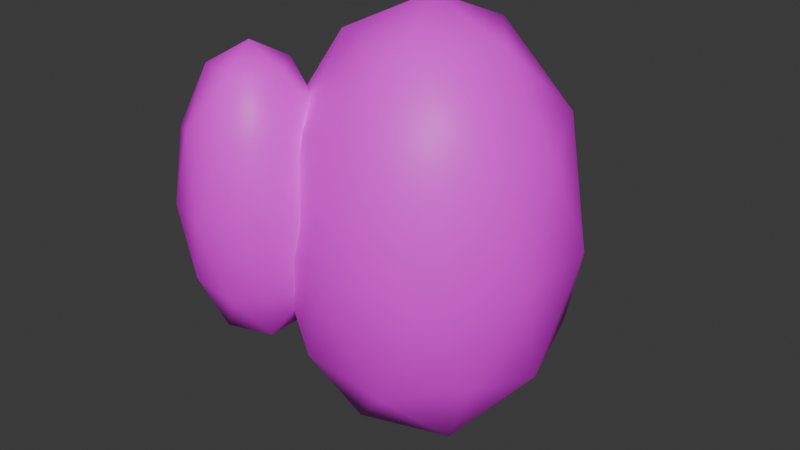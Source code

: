 # Source: Tree3.blend  (saved by Blender 4.0.36; exported with 4.5.12 LTS)
import bpy
from mathutils import Matrix  # noqa: F401  (used for matrix-valued properties, if any)

bpy.ops.wm.read_factory_settings(use_empty=True)
scene = bpy.context.scene
scene.name = 'Scene'

# ---- collections
col_collection = bpy.data.collections.new('Collection'); scene.collection.children.link(col_collection)

# ---- images (referenced by path relative to the original .blend; pixels are not part of the script)
import os
ASSET_DIR = os.environ.get("B2B_ASSET_DIR", "")  # directory of the original .blend (textures are referenced by path, not embedded)
HERE = os.path.dirname(os.path.abspath(__file__))  # packed textures are extracted next to this script under _unpacked/

def load_image(name, relpath, width, height, colorspace="sRGB"):
    """Load a texture the original file referenced (path relative to the .blend, or extracted next to this script)."""
    p = next((c for c in (os.path.join(HERE, relpath), os.path.join(ASSET_DIR, relpath)) if relpath and os.path.exists(c)), "")
    if p:
        img = bpy.data.images.load(p, check_existing=True)
        img.name = name
    else:  # same state as the original file: an image datablock whose file is absent (Cycles renders it pink)
        img = bpy.data.images.new(name, width, height)
        img.source = "FILE"
        img.filepath = "//" + (relpath or name)
    img.colorspace_settings.name = colorspace
    return img
img_colorpalette_png = load_image('ColorPalette.png', 'ColorPalette.png', 1024, 1024, 'sRGB')

# ---- materials (node trees are filled in below, after node groups)
mat_material = bpy.data.materials.new('Material')
mat_material.use_transparent_shadow = False

# ---- node groups
ng_auto_smooth = bpy.data.node_groups.new('Auto Smooth', 'GeometryNodeTree')
_s = ng_auto_smooth.interface.new_socket(name='Geometry', in_out='OUTPUT', socket_type='NodeSocketGeometry')
_s = ng_auto_smooth.interface.new_socket(name='Geometry', in_out='INPUT', socket_type='NodeSocketGeometry')
_s = ng_auto_smooth.interface.new_socket(name='Angle', in_out='INPUT', socket_type='NodeSocketFloat')
_s.subtype = 'ANGLE'
_s.min_value = 0.0
_s.max_value = 3.142
ng_auto_smooth.is_modifier = True
_N = ng_auto_smooth.nodes; _L = ng_auto_smooth.links
n0 = _N.new('NodeGroupOutput'); n0.name = 'Group Output'; n0.location = (480, -100)
n1 = _N.new('NodeGroupInput'); n1.name = 'Group Input'; n1.location = (-420, -300)
n2 = _N.new('NodeGroupInput'); n2.name = 'Group Input.001'; n2.location = (-60, -100)
n3 = _N.new('GeometryNodeSetShadeSmooth'); n3.name = 'Set Shade Smooth'; n3.location = (120, -100)
n3.domain = 'EDGE'
n4 = _N.new('GeometryNodeSetShadeSmooth'); n4.name = 'Set Shade Smooth.001'; n4.location = (300, -100)
n5 = _N.new('GeometryNodeInputMeshEdgeAngle'); n5.name = 'Edge Angle'; n5.location = (-420, -220)
n6 = _N.new('GeometryNodeInputEdgeSmooth'); n6.name = 'Is Edge Smooth'; n6.location = (-60, -160)
n7 = _N.new('GeometryNodeInputShadeSmooth'); n7.name = 'Is Face Smooth'; n7.location = (-240, -340)
n8 = _N.new('FunctionNodeBooleanMath'); n8.name = 'Boolean Math'; n8.location = (-60, -220)
n9 = _N.new('FunctionNodeCompare'); n9.name = 'Compare'; n9.location = (-240, -180)
n9.operation = 'LESS_EQUAL'
_L.new(n5.outputs[0], n9.inputs[0])
_L.new(n4.outputs[0], n0.inputs[0])
_L.new(n1.outputs[1], n9.inputs[1])
_L.new(n9.outputs[0], n8.inputs[0])
_L.new(n7.outputs[0], n8.inputs[1])
_L.new(n2.outputs[0], n3.inputs[0])
_L.new(n6.outputs[0], n3.inputs[1])
_L.new(n3.outputs[0], n4.inputs[0])
_L.new(n8.outputs[0], n3.inputs[2])
n0.is_active_output = True

# ---- material node trees
mat_material.use_nodes = True; mat_material.node_tree.nodes.clear()
_N = mat_material.node_tree.nodes; _L = mat_material.node_tree.links
n0 = _N.new('ShaderNodeBsdfPrincipled'); n0.name = 'Principled BSDF'; n0.location = (10, 300)
n0.inputs[3].default_value = 1.45
n1 = _N.new('ShaderNodeOutputMaterial'); n1.name = 'Material Output'; n1.location = (300, 300)
n2 = _N.new('ShaderNodeTexImage'); n2.name = 'Image Texture'; n2.location = (-382, 159)
n2.image = img_colorpalette_png
n2.interpolation = 'Closest'
_L.new(n0.outputs[0], n1.inputs[0])
_L.new(n2.outputs[0], n0.inputs[0])
n1.is_active_output = True

# ---- world
world_world = bpy.data.worlds.new('World'); scene.world = world_world
world_world.use_nodes = True; world_world.node_tree.nodes.clear()
_N = world_world.node_tree.nodes; _L = world_world.node_tree.links
n0 = _N.new('ShaderNodeOutputWorld'); n0.name = 'World Output'; n0.location = (300, 300)
n1 = _N.new('ShaderNodeBackground'); n1.name = 'Background'; n1.location = (10, 300)
n1.inputs[0].default_value = (0.05088, 0.05088, 0.05088, 1.0)
_L.new(n1.outputs[0], n0.inputs[0])
n0.is_active_output = True
world_world.color = (0.05088, 0.05088, 0.05088)
world_world.use_sun_shadow = False
world_world.sun_shadow_jitter_overblur = 0.0

# ---- meshes
me_icosphere = bpy.data.meshes.new('Icosphere')
me_icosphere.from_pydata([(0.0, 0.0, 0.0), (0.7236, -0.5257, 0.5528), (-0.2764, -0.8506, 0.5528), (-0.8944, 0.0, 0.5528), (-0.2764, 0.8506, 0.5528), (0.7236, 0.5257, 0.5528), (0.2764, -0.8506, 1.447), (-0.7236, -0.5257, 1.447), (-0.7236, 0.5257, 1.447), (0.2764, 0.8506, 1.447), (0.8944, 0.0, 1.447), (0.0, 0.0, 2.0), (-0.1625, -0.5, 0.1493), (0.4253, -0.309, 0.1493), (0.2629, -0.809, 0.4743), (0.8506, 0.0, 0.4743), (0.4253, 0.309, 0.1493), (-0.5257, 0.0, 0.1493), (-0.6882, -0.5, 0.4743), (-0.1625, 0.5, 0.1493), (-0.6882, 0.5, 0.4743), (0.2629, 0.809, 0.4743), (0.9511, -0.309, 1.0), (0.9511, 0.309, 1.0), (0.0, -1.0, 1.0), (0.5878, -0.809, 1.0), (-0.9511, -0.309, 1.0), (-0.5878, -0.809, 1.0), (-0.5878, 0.809, 1.0), (-0.9511, 0.309, 1.0), (0.5878, 0.809, 1.0), (0.0, 1.0, 1.0), (0.6882, -0.5, 1.526), (-0.2629, -0.809, 1.526), (-0.8506, 0.0, 1.526), (-0.2629, 0.809, 1.526), (0.6882, 0.5, 1.526), (0.1625, -0.5, 1.851), (0.5257, 0.0, 1.851), (-0.4253, -0.309, 1.851), (-0.4253, 0.309, 1.851), (0.1625, 0.5, 1.851), (-0.75, -0.75, 0.5), (-0.3882, -1.013, 0.8685), (-0.8882, -1.175, 0.8685), (-1.197, -0.75, 0.8685), (-0.8882, -0.3247, 0.8685), (-0.3882, -0.4871, 0.8685), (-0.6118, -1.175, 1.465), (-1.112, -1.013, 1.465), (-1.112, -0.4871, 1.465), (-0.6118, -0.3247, 1.465), (-0.3028, -0.75, 1.465), (-0.75, -0.75, 1.833), (-0.8312, -1.0, 0.5996), (-0.5373, -0.9045, 0.5996), (-0.6186, -1.155, 0.8162), (-0.3247, -0.75, 0.8162), (-0.5373, -0.5955, 0.5996), (-1.013, -0.75, 0.5996), (-1.094, -1.0, 0.8162), (-0.8312, -0.5, 0.5996), (-1.094, -0.5, 0.8162), (-0.6186, -0.3455, 0.8162), (-0.2745, -0.9045, 1.167), (-0.2745, -0.5955, 1.167), (-0.75, -1.25, 1.167), (-0.4561, -1.155, 1.167), (-1.226, -0.9045, 1.167), (-1.044, -1.155, 1.167), (-1.044, -0.3455, 1.167), (-1.226, -0.5955, 1.167), (-0.4561, -0.3455, 1.167), (-0.75, -0.25, 1.167), (-0.4059, -1.0, 1.517), (-0.8814, -1.155, 1.517), (-1.175, -0.75, 1.517), (-0.8814, -0.3455, 1.517), (-0.4059, -0.5, 1.517), (-0.6688, -1.0, 1.734), (-0.4871, -0.75, 1.734), (-0.9627, -0.9045, 1.734), (-0.9627, -0.5955, 1.734), (-0.6688, -0.5, 1.734)], [], [(0, 13, 12), (1, 13, 15), (0, 12, 17), (0, 17, 19), (0, 19, 16), (1, 15, 22), (2, 14, 24), (3, 18, 26), (4, 20, 28), (5, 21, 30), (1, 22, 25), (2, 24, 27), (3, 26, 29), (4, 28, 31), (5, 30, 23), (6, 32, 37), (7, 33, 39), (8, 34, 40), (9, 35, 41), (10, 36, 38), (38, 41, 11), (38, 36, 41), (36, 9, 41), (41, 40, 11), (41, 35, 40), (35, 8, 40), (40, 39, 11), (40, 34, 39), (34, 7, 39), (39, 37, 11), (39, 33, 37), (33, 6, 37), (37, 38, 11), (37, 32, 38), (32, 10, 38), (23, 36, 10), (23, 30, 36), (30, 9, 36), (31, 35, 9), (31, 28, 35), (28, 8, 35), (29, 34, 8), (29, 26, 34), (26, 7, 34), (27, 33, 7), (27, 24, 33), (24, 6, 33), (25, 32, 6), (25, 22, 32), (22, 10, 32), (30, 31, 9), (30, 21, 31), (21, 4, 31), (28, 29, 8), (28, 20, 29), (20, 3, 29), (26, 27, 7), (26, 18, 27), (18, 2, 27), (24, 25, 6), (24, 14, 25), (14, 1, 25), (22, 23, 10), (22, 15, 23), (15, 5, 23), (16, 21, 5), (16, 19, 21), (19, 4, 21), (19, 20, 4), (19, 17, 20), (17, 3, 20), (17, 18, 3), (17, 12, 18), (12, 2, 18), (15, 16, 5), (15, 13, 16), (13, 0, 16), (12, 14, 2), (12, 13, 14), (13, 1, 14), (42, 55, 54), (43, 55, 57), (42, 54, 59), (42, 59, 61), (42, 61, 58), (43, 57, 64), (44, 56, 66), (45, 60, 68), (46, 62, 70), (47, 63, 72), (43, 64, 67), (44, 66, 69), (45, 68, 71), (46, 70, 73), (47, 72, 65), (48, 74, 79), (49, 75, 81), (50, 76, 82), (51, 77, 83), (52, 78, 80), (80, 83, 53), (80, 78, 83), (78, 51, 83), (83, 82, 53), (83, 77, 82), (77, 50, 82), (82, 81, 53), (82, 76, 81), (76, 49, 81), (81, 79, 53), (81, 75, 79), (75, 48, 79), (79, 80, 53), (79, 74, 80), (74, 52, 80), (65, 78, 52), (65, 72, 78), (72, 51, 78), (73, 77, 51), (73, 70, 77), (70, 50, 77), (71, 76, 50), (71, 68, 76), (68, 49, 76), (69, 75, 49), (69, 66, 75), (66, 48, 75), (67, 74, 48), (67, 64, 74), (64, 52, 74), (72, 73, 51), (72, 63, 73), (63, 46, 73), (70, 71, 50), (70, 62, 71), (62, 45, 71), (68, 69, 49), (68, 60, 69), (60, 44, 69), (66, 67, 48), (66, 56, 67), (56, 43, 67), (64, 65, 52), (64, 57, 65), (57, 47, 65), (58, 63, 47), (58, 61, 63), (61, 46, 63), (61, 62, 46), (61, 59, 62), (59, 45, 62), (59, 60, 45), (59, 54, 60), (54, 44, 60), (57, 58, 47), (57, 55, 58), (55, 42, 58), (54, 56, 44), (54, 55, 56), (55, 43, 56)])
me_icosphere.polygons.foreach_set('use_smooth', [True] * 160)
_uv = me_icosphere.uv_layers.new(name='UVMap')
_uv.uv.foreach_set('vector', [0.3055, 0.7825, 0.3055, 0.7825, 0.3055, 0.7825, 0.3055, 0.7825, 0.3055, 0.7825, 0.3055, 0.7825, 0.3055, 0.7825, 0.3055, 0.7825, 0.3055, 0.7825, 0.3055, 0.7825, 0.3055, 0.7825, 0.3055, 0.7825, 0.3055, 0.7825, 0.3055, 0.7825, 0.3055, 0.7825, 0.3055, 0.7825, 0.3055, 0.7825, 0.3055, 0.7825, 0.3055, 0.7825, 0.3055, 0.7825, 0.3055, 0.7825, 0.3055, 0.7825, 0.3055, 0.7825, 0.3055, 0.7825, 0.3055, 0.7825, 0.3055, 0.7825, 0.3055, 0.7825, 0.3055, 0.7825, 0.3055, 0.7825, 0.3055, 0.7825, 0.3055, 0.7825, 0.3055, 0.7825, 0.3055, 0.7825, 0.3055, 0.7825, 0.3055, 0.7825, 0.3055, 0.7825, 0.3055, 0.7825, 0.3055, 0.7825, 0.3055, 0.7825, 0.3055, 0.7825, 0.3055, 0.7825, 0.3055, 0.7825, 0.3055, 0.7825, 0.3055, 0.7825, 0.3055, 0.7825, 0.3055, 0.7825, 0.3055, 0.7825, 0.3055, 0.7825, 0.3055, 0.7825, 0.3055, 0.7825, 0.3055, 0.7825, 0.3055, 0.7825, 0.3055, 0.7825, 0.3055, 0.7825, 0.3055, 0.7825, 0.3055, 0.7825, 0.3055, 0.7825, 0.3055, 0.7825, 0.3055, 0.7825, 0.3055, 0.7825, 0.3055, 0.7825, 0.3055, 0.7825, 0.3055, 0.7825, 0.3055, 0.7825, 0.3055, 0.7825, 0.3055, 0.7825, 0.3055, 0.7825, 0.3055, 0.7825, 0.3055, 0.7825, 0.3055, 0.7825, 0.3055, 0.7825, 0.3055, 0.7825, 0.3055, 0.7825, 0.3055, 0.7825, 0.3055, 0.7825, 0.3055, 0.7825, 0.3055, 0.7825, 0.3055, 0.7825, 0.3055, 0.7825, 0.3055, 0.7825, 0.3055, 0.7825, 0.3055, 0.7825, 0.3055, 0.7825, 0.3055, 0.7825, 0.3055, 0.7825, 0.3055, 0.7825, 0.3055, 0.7825, 0.3055, 0.7825, 0.3055, 0.7825, 0.3055, 0.7825, 0.3055, 0.7825, 0.3055, 0.7825, 0.3055, 0.7825, 0.3055, 0.7825, 0.3055, 0.7825, 0.3055, 0.7825, 0.3055, 0.7825, 0.3055, 0.7825, 0.3055, 0.7825, 0.3055, 0.7825, 0.3055, 0.7825, 0.3055, 0.7825, 0.3055, 0.7825, 0.3055, 0.7825, 0.3055, 0.7825, 0.3055, 0.7825, 0.3055, 0.7825, 0.3055, 0.7825, 0.3055, 0.7825, 0.3055, 0.7825, 0.3055, 0.7825, 0.3055, 0.7825, 0.3055, 0.7825, 0.3055, 0.7825, 0.3055, 0.7825, 0.3055, 0.7825, 0.3055, 0.7825, 0.3055, 0.7825, 0.3055, 0.7825, 0.3055, 0.7825, 0.3055, 0.7825, 0.3055, 0.7825, 0.3055, 0.7825, 0.3055, 0.7825, 0.3055, 0.7825, 0.3055, 0.7825, 0.3055, 0.7825, 0.3055, 0.7825, 0.3055, 0.7825, 0.3055, 0.7825, 0.3055, 0.7825, 0.3055, 0.7825, 0.3055, 0.7825, 0.3055, 0.7825, 0.3055, 0.7825, 0.3055, 0.7825, 0.3055, 0.7825, 0.3055, 0.7825, 0.3055, 0.7825, 0.3055, 0.7825, 0.3055, 0.7825, 0.3055, 0.7825, 0.3055, 0.7825, 0.3055, 0.7825, 0.3055, 0.7825, 0.3055, 0.7825, 0.3055, 0.7825, 0.3055, 0.7825, 0.3055, 0.7825, 0.3055, 0.7825, 0.3055, 0.7825, 0.3055, 0.7825, 0.3055, 0.7825, 0.3055, 0.7825, 0.3055, 0.7825, 0.3055, 0.7825, 0.3055, 0.7825, 0.3055, 0.7825, 0.3055, 0.7825, 0.3055, 0.7825, 0.3055, 0.7825, 0.3055, 0.7825, 0.3055, 0.7825, 0.3055, 0.7825, 0.3055, 0.7825, 0.3055, 0.7825, 0.3055, 0.7825, 0.3055, 0.7825, 0.3055, 0.7825, 0.3055, 0.7825, 0.3055, 0.7825, 0.3055, 0.7825, 0.3055, 0.7825, 0.3055, 0.7825, 0.3055, 0.7825, 0.3055, 0.7825, 0.3055, 0.7825, 0.3055, 0.7825, 0.3055, 0.7825, 0.3055, 0.7825, 0.3055, 0.7825, 0.3055, 0.7825, 0.3055, 0.7825, 0.3055, 0.7825, 0.3055, 0.7825, 0.3055, 0.7825, 0.3055, 0.7825, 0.3055, 0.7825, 0.3055, 0.7825, 0.3055, 0.7825, 0.3055, 0.7825, 0.3055, 0.7825, 0.3055, 0.7825, 0.3055, 0.7825, 0.3055, 0.7825, 0.3055, 0.7825, 0.3055, 0.7825, 0.3055, 0.7825, 0.3055, 0.7825, 0.3055, 0.7825, 0.3055, 0.7825, 0.3055, 0.7825, 0.3055, 0.7825, 0.3055, 0.7825, 0.3055, 0.7825, 0.3055, 0.7825, 0.3055, 0.7825, 0.3055, 0.7825, 0.3055, 0.7825, 0.3055, 0.7825, 0.3055, 0.7825, 0.3055, 0.7825, 0.3055, 0.7825, 0.3055, 0.7825, 0.3055, 0.7825, 0.3055, 0.7825, 0.3055, 0.7825, 0.3055, 0.7825, 0.3055, 0.7825, 0.3055, 0.7825, 0.3055, 0.7825, 0.3055, 0.7825, 0.3055, 0.7825, 0.3055, 0.7825, 0.3055, 0.7825, 0.3055, 0.7825, 0.3055, 0.7825, 0.3055, 0.7825, 0.3055, 0.7825, 0.3055, 0.7825, 0.3055, 0.7825, 0.3055, 0.7825, 0.3055, 0.7825, 0.3055, 0.7825, 0.3055, 0.7825, 0.3055, 0.7825, 0.3055, 0.7825, 0.3055, 0.7825, 0.3055, 0.7825, 0.3055, 0.7825, 0.3055, 0.7825, 0.3055, 0.7825, 0.3055, 0.7825, 0.3055, 0.7825, 0.3055, 0.7825, 0.3055, 0.7825, 0.3055, 0.7825, 0.3055, 0.7825, 0.3055, 0.7825, 0.3055, 0.7825, 0.3055, 0.7825, 0.3055, 0.7825, 0.3055, 0.7825, 0.3055, 0.7825, 0.3055, 0.7825, 0.3055, 0.7825, 0.3055, 0.7825, 0.3055, 0.7825, 0.3055, 0.7825, 0.3055, 0.7825, 0.3055, 0.7825, 0.3055, 0.7825, 0.3055, 0.7825, 0.3055, 0.7825, 0.3055, 0.7825, 0.3055, 0.7825, 0.3055, 0.7825, 0.3055, 0.7825, 0.3055, 0.7825, 0.3055, 0.7825, 0.3055, 0.7825, 0.3055, 0.7825, 0.3055, 0.7825, 0.3055, 0.7825, 0.3055, 0.7825, 0.3055, 0.7825, 0.3055, 0.7825, 0.3055, 0.7825, 0.3055, 0.7825, 0.3055, 0.7825, 0.3055, 0.7825, 0.3055, 0.7825, 0.3055, 0.7825, 0.3055, 0.7825, 0.3055, 0.7825, 0.3055, 0.7825, 0.3055, 0.7825, 0.3055, 0.7825, 0.3055, 0.7825, 0.3055, 0.7825, 0.3055, 0.7825, 0.3055, 0.7825, 0.3055, 0.7825, 0.3055, 0.7825, 0.3055, 0.7825, 0.3055, 0.7825, 0.3055, 0.7825, 0.3055, 0.7825, 0.3055, 0.7825, 0.3055, 0.7825, 0.3055, 0.7825, 0.3055, 0.7825, 0.3055, 0.7825, 0.3055, 0.7825, 0.3055, 0.7825, 0.3055, 0.7825, 0.3055, 0.7825, 0.3055, 0.7825, 0.3055, 0.7825, 0.3055, 0.7825, 0.3055, 0.7825, 0.3055, 0.7825, 0.3055, 0.7825, 0.3055, 0.7825, 0.3055, 0.7825, 0.3055, 0.7825, 0.3055, 0.7825, 0.3055, 0.7825, 0.3055, 0.7825, 0.3055, 0.7825, 0.3055, 0.7825, 0.3055, 0.7825, 0.3055, 0.7825, 0.3055, 0.7825, 0.3055, 0.7825, 0.3055, 0.7825, 0.3055, 0.7825, 0.3055, 0.7825, 0.3055, 0.7825, 0.3055, 0.7825, 0.3055, 0.7825, 0.3055, 0.7825, 0.3055, 0.7825, 0.3055, 0.7825, 0.3055, 0.7825, 0.3055, 0.7825, 0.3055, 0.7825, 0.3055, 0.7825, 0.3055, 0.7825, 0.3055, 0.7825, 0.3055, 0.7825, 0.3055, 0.7825, 0.3055, 0.7825, 0.3055, 0.7825, 0.3055, 0.7825, 0.3055, 0.7825, 0.3055, 0.7825, 0.3055, 0.7825, 0.3055, 0.7825, 0.3055, 0.7825, 0.3055, 0.7825, 0.3055, 0.7825, 0.3055, 0.7825, 0.3055, 0.7825, 0.3055, 0.7825, 0.3055, 0.7825, 0.3055, 0.7825, 0.3055, 0.7825, 0.3055, 0.7825, 0.3055, 0.7825, 0.3055, 0.7825, 0.3055, 0.7825, 0.3055, 0.7825, 0.3055, 0.7825, 0.3055, 0.7825, 0.3055, 0.7825, 0.3055, 0.7825, 0.3055, 0.7825, 0.3055, 0.7825, 0.3055, 0.7825, 0.3055, 0.7825, 0.3055, 0.7825, 0.3055, 0.7825, 0.3055, 0.7825, 0.3055, 0.7825, 0.3055, 0.7825, 0.3055, 0.7825, 0.3055, 0.7825, 0.3055, 0.7825, 0.3055, 0.7825, 0.3055, 0.7825, 0.3055, 0.7825, 0.3055, 0.7825, 0.3055, 0.7825, 0.3055, 0.7825, 0.3055, 0.7825, 0.3055, 0.7825, 0.3055, 0.7825, 0.3055, 0.7825, 0.3055, 0.7825, 0.3055, 0.7825, 0.3055, 0.7825, 0.3055, 0.7825, 0.3055, 0.7825, 0.3055, 0.7825, 0.3055, 0.7825, 0.3055, 0.7825, 0.3055, 0.7825, 0.3055, 0.7825, 0.3055, 0.7825, 0.3055, 0.7825, 0.3055, 0.7825, 0.3055, 0.7825, 0.3055, 0.7825, 0.3055, 0.7825, 0.3055, 0.7825, 0.3055, 0.7825, 0.3055, 0.7825, 0.3055, 0.7825, 0.3055, 0.7825, 0.3055, 0.7825, 0.3055, 0.7825, 0.3055, 0.7825, 0.3055, 0.7825, 0.3055, 0.7825, 0.3055, 0.7825, 0.3055, 0.7825, 0.3055, 0.7825, 0.3055, 0.7825, 0.3055, 0.7825, 0.3055, 0.7825, 0.3055, 0.7825, 0.3055, 0.7825, 0.3055, 0.7825, 0.3055, 0.7825, 0.3055, 0.7825, 0.3055, 0.7825, 0.3055, 0.7825, 0.3055, 0.7825, 0.3055, 0.7825, 0.3055, 0.7825, 0.3055, 0.7825, 0.3055, 0.7825, 0.3055, 0.7825, 0.3055, 0.7825, 0.3055, 0.7825, 0.3055, 0.7825, 0.3055, 0.7825, 0.3055, 0.7825, 0.3055, 0.7825, 0.3055, 0.7825, 0.3055, 0.7825, 0.3055, 0.7825, 0.3055, 0.7825, 0.3055, 0.7825, 0.3055, 0.7825, 0.3055, 0.7825, 0.3055, 0.7825, 0.3055, 0.7825, 0.3055, 0.7825, 0.3055, 0.7825, 0.3055, 0.7825, 0.3055, 0.7825, 0.3055, 0.7825, 0.3055, 0.7825, 0.3055, 0.7825, 0.3055, 0.7825, 0.3055, 0.7825, 0.3055, 0.7825, 0.3055, 0.7825, 0.3055, 0.7825, 0.3055, 0.7825, 0.3055, 0.7825, 0.3055, 0.7825, 0.3055, 0.7825, 0.3055, 0.7825, 0.3055, 0.7825, 0.3055, 0.7825, 0.3055, 0.7825, 0.3055, 0.7825, 0.3055, 0.7825, 0.3055, 0.7825, 0.3055, 0.7825, 0.3055, 0.7825, 0.3055, 0.7825, 0.3055, 0.7825, 0.3055, 0.7825, 0.3055, 0.7825, 0.3055, 0.7825, 0.3055, 0.7825])
me_icosphere.materials.append(mat_material)
me_icosphere.update()

# ---- objects
ob_tree = bpy.data.objects.new('Tree', me_icosphere)

# ---- transforms, parenting, visibility, modifiers, constraints
ob_tree.location = (0.0, 0.0, 0.0)
ob_tree.scale = (2.0, 2.0, 3.0)
_m = ob_tree.modifiers.new('Auto Smooth', 'NODES')
_m.node_group = ng_auto_smooth
_gi = [s.identifier for s in ng_auto_smooth.interface.items_tree if s.item_type == 'SOCKET' and s.in_out == 'INPUT']
_m[_gi[1]] = 0.5236  # Angle

# ---- collection membership
col_collection.objects.link(ob_tree)

# ---- scene / render settings (as saved in the file)
scene.frame_start = 1; scene.frame_end = 250; scene.frame_set(1)
scene.render.engine = 'BLENDER_EEVEE_NEXT'
scene.cycles.sampling_pattern = 'TABULATED_SOBOL'
bpy.context.view_layer.update()

# ---- added for rendering (the .blend has no active camera and no usable light): camera, sun
cam_auto = bpy.data.cameras.new('AutoCamera')
cam_auto.lens = 50.0
cam_auto.sensor_width = 36.0
cam_auto.clip_end = 1000.0
ob_auto_camera = bpy.data.objects.new('AutoCamera', cam_auto)
scene.collection.objects.link(ob_auto_camera)
ob_auto_camera.location = (7.74889, -9.87804, 9.41869)
ob_auto_camera.rotation_euler = (1.09748, -7.21219e-08, 0.694738)
scene.camera = ob_auto_camera
light_auto_sun = bpy.data.lights.new('AutoSun', 'SUN')
light_auto_sun.energy = 3.0
light_auto_sun.angle = 0.0523599
ob_auto_sun = bpy.data.objects.new('AutoSun', light_auto_sun)
scene.collection.objects.link(ob_auto_sun)
ob_auto_sun.rotation_euler = (0.872665, 0.174533, 0.523599)
bpy.context.view_layer.update()
